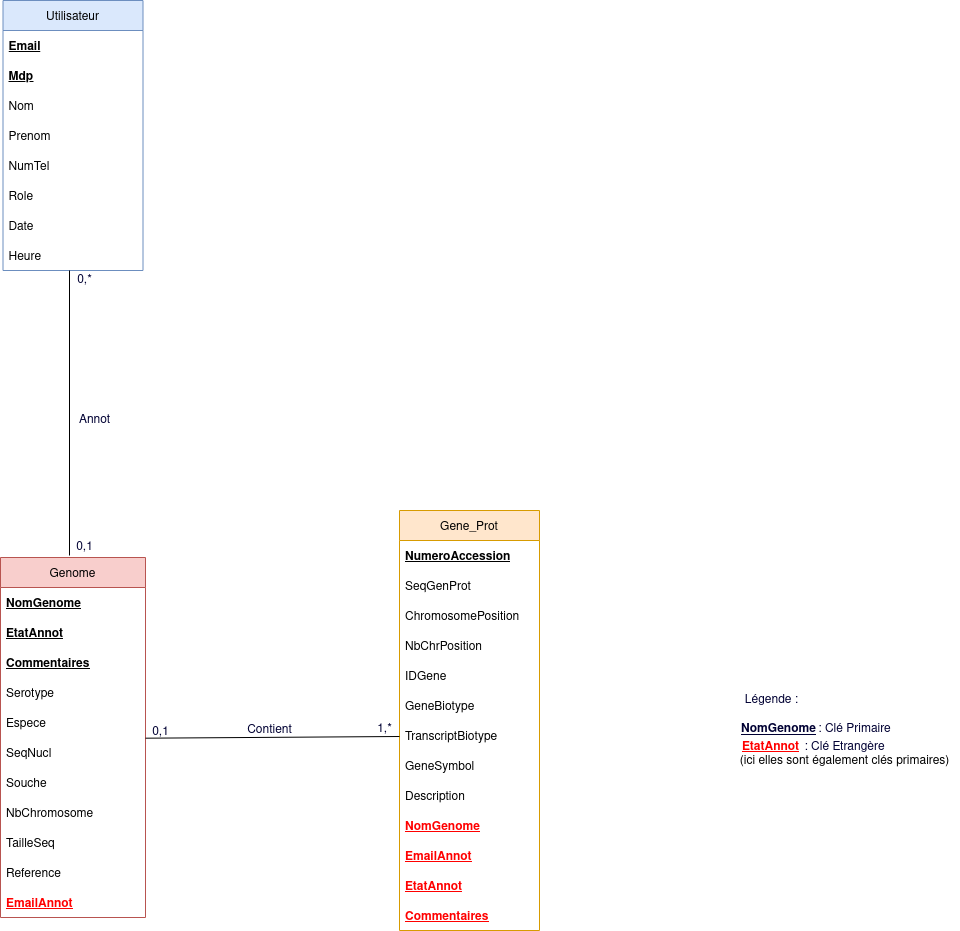

The diagram above was exported from draw.io. Its source (the exported page's mxGraphModel, read from the mxfile embedded in the PNG):
<mxGraphModel dx="1730" dy="1620" grid="1" gridSize="10" guides="1" tooltips="1" connect="1" arrows="1" fold="1" page="1" pageScale="1" pageWidth="1169" pageHeight="827" math="0" shadow="0">
  <root>
    <mxCell id="0" />
    <mxCell id="1" parent="0" />
    <mxCell id="ofiQlkM-8s7nTA_flnK--6" value="Genome" style="swimlane;fontStyle=0;childLayout=stackLayout;horizontal=1;startSize=30;horizontalStack=0;resizeParent=1;resizeParentMax=0;resizeLast=0;collapsible=1;marginBottom=0;fillColor=#f8cecc;strokeColor=#b85450;" parent="1" vertex="1">
      <mxGeometry x="181" y="77" width="145" height="360" as="geometry" />
    </mxCell>
    <mxCell id="ofiQlkM-8s7nTA_flnK--7" value="NomGenome " style="text;strokeColor=none;fillColor=none;align=left;verticalAlign=middle;spacingLeft=4;spacingRight=4;overflow=hidden;points=[[0,0.5],[1,0.5]];portConstraint=eastwest;rotatable=0;fontStyle=5" parent="ofiQlkM-8s7nTA_flnK--6" vertex="1">
      <mxGeometry y="30" width="145" height="30" as="geometry" />
    </mxCell>
    <mxCell id="ofiQlkM-8s7nTA_flnK--11" value="EtatAnnot" style="text;strokeColor=none;fillColor=none;align=left;verticalAlign=middle;spacingLeft=4;spacingRight=4;overflow=hidden;points=[[0,0.5],[1,0.5]];portConstraint=eastwest;rotatable=0;fontColor=#000000;fontStyle=5" parent="ofiQlkM-8s7nTA_flnK--6" vertex="1">
      <mxGeometry y="60" width="145" height="30" as="geometry" />
    </mxCell>
    <mxCell id="ofiQlkM-8s7nTA_flnK--13" value="Commentaires" style="text;strokeColor=none;fillColor=none;align=left;verticalAlign=middle;spacingLeft=4;spacingRight=4;overflow=hidden;points=[[0,0.5],[1,0.5]];portConstraint=eastwest;rotatable=0;fontColor=#000000;labelBackgroundColor=none;fontStyle=5" parent="ofiQlkM-8s7nTA_flnK--6" vertex="1">
      <mxGeometry y="90" width="145" height="30" as="geometry" />
    </mxCell>
    <mxCell id="ujT_GKu_Z72_-3zPbiDm-2" value="Serotype" style="text;strokeColor=none;fillColor=none;align=left;verticalAlign=middle;spacingLeft=4;spacingRight=4;overflow=hidden;points=[[0,0.5],[1,0.5]];portConstraint=eastwest;rotatable=0;fontStyle=0" parent="ofiQlkM-8s7nTA_flnK--6" vertex="1">
      <mxGeometry y="120" width="145" height="30" as="geometry" />
    </mxCell>
    <mxCell id="ofiQlkM-8s7nTA_flnK--9" value="Espece" style="text;strokeColor=none;fillColor=none;align=left;verticalAlign=middle;spacingLeft=4;spacingRight=4;overflow=hidden;points=[[0,0.5],[1,0.5]];portConstraint=eastwest;rotatable=0;" parent="ofiQlkM-8s7nTA_flnK--6" vertex="1">
      <mxGeometry y="150" width="145" height="30" as="geometry" />
    </mxCell>
    <mxCell id="ujT_GKu_Z72_-3zPbiDm-3" value="SeqNucl" style="text;strokeColor=none;fillColor=none;align=left;verticalAlign=middle;spacingLeft=4;spacingRight=4;overflow=hidden;points=[[0,0.5],[1,0.5]];portConstraint=eastwest;rotatable=0;" parent="ofiQlkM-8s7nTA_flnK--6" vertex="1">
      <mxGeometry y="180" width="145" height="30" as="geometry" />
    </mxCell>
    <mxCell id="ofiQlkM-8s7nTA_flnK--8" value="Souche" style="text;strokeColor=none;fillColor=none;align=left;verticalAlign=middle;spacingLeft=4;spacingRight=4;overflow=hidden;points=[[0,0.5],[1,0.5]];portConstraint=eastwest;rotatable=0;" parent="ofiQlkM-8s7nTA_flnK--6" vertex="1">
      <mxGeometry y="210" width="145" height="30" as="geometry" />
    </mxCell>
    <mxCell id="ujT_GKu_Z72_-3zPbiDm-4" value="NbChromosome" style="text;strokeColor=none;fillColor=none;align=left;verticalAlign=middle;spacingLeft=4;spacingRight=4;overflow=hidden;points=[[0,0.5],[1,0.5]];portConstraint=eastwest;rotatable=0;" parent="ofiQlkM-8s7nTA_flnK--6" vertex="1">
      <mxGeometry y="240" width="145" height="30" as="geometry" />
    </mxCell>
    <mxCell id="ujT_GKu_Z72_-3zPbiDm-6" value="TailleSeq" style="text;strokeColor=none;fillColor=none;align=left;verticalAlign=middle;spacingLeft=4;spacingRight=4;overflow=hidden;points=[[0,0.5],[1,0.5]];portConstraint=eastwest;rotatable=0;" parent="ofiQlkM-8s7nTA_flnK--6" vertex="1">
      <mxGeometry y="270" width="145" height="30" as="geometry" />
    </mxCell>
    <mxCell id="ujT_GKu_Z72_-3zPbiDm-5" value="Reference" style="text;strokeColor=none;fillColor=none;align=left;verticalAlign=middle;spacingLeft=4;spacingRight=4;overflow=hidden;points=[[0,0.5],[1,0.5]];portConstraint=eastwest;rotatable=0;" parent="ofiQlkM-8s7nTA_flnK--6" vertex="1">
      <mxGeometry y="300" width="145" height="30" as="geometry" />
    </mxCell>
    <mxCell id="ofiQlkM-8s7nTA_flnK--12" value="EmailAnnot" style="text;strokeColor=none;fillColor=none;align=left;verticalAlign=middle;spacingLeft=4;spacingRight=4;overflow=hidden;points=[[0,0.5],[1,0.5]];portConstraint=eastwest;rotatable=0;fontColor=#FF0000;fontStyle=5" parent="ofiQlkM-8s7nTA_flnK--6" vertex="1">
      <mxGeometry y="330" width="145" height="30" as="geometry" />
    </mxCell>
    <mxCell id="ofiQlkM-8s7nTA_flnK--14" value="Gene_Prot" style="swimlane;fontStyle=0;childLayout=stackLayout;horizontal=1;startSize=30;horizontalStack=0;resizeParent=1;resizeParentMax=0;resizeLast=0;collapsible=1;marginBottom=0;fillColor=#ffe6cc;strokeColor=#d79b00;" parent="1" vertex="1">
      <mxGeometry x="580" y="30" width="140" height="420" as="geometry" />
    </mxCell>
    <mxCell id="ofiQlkM-8s7nTA_flnK--15" value="NumeroAccession" style="text;strokeColor=none;fillColor=none;align=left;verticalAlign=middle;spacingLeft=4;spacingRight=4;overflow=hidden;points=[[0,0.5],[1,0.5]];portConstraint=eastwest;rotatable=0;fontStyle=5" parent="ofiQlkM-8s7nTA_flnK--14" vertex="1">
      <mxGeometry y="30" width="140" height="30" as="geometry" />
    </mxCell>
    <mxCell id="ofiQlkM-8s7nTA_flnK--16" value="SeqGenProt" style="text;strokeColor=none;fillColor=none;align=left;verticalAlign=middle;spacingLeft=4;spacingRight=4;overflow=hidden;points=[[0,0.5],[1,0.5]];portConstraint=eastwest;rotatable=0;" parent="ofiQlkM-8s7nTA_flnK--14" vertex="1">
      <mxGeometry y="60" width="140" height="30" as="geometry" />
    </mxCell>
    <mxCell id="ofiQlkM-8s7nTA_flnK--17" value="ChromosomePosition" style="text;strokeColor=none;fillColor=none;align=left;verticalAlign=middle;spacingLeft=4;spacingRight=4;overflow=hidden;points=[[0,0.5],[1,0.5]];portConstraint=eastwest;rotatable=0;" parent="ofiQlkM-8s7nTA_flnK--14" vertex="1">
      <mxGeometry y="90" width="140" height="30" as="geometry" />
    </mxCell>
    <mxCell id="ujT_GKu_Z72_-3zPbiDm-8" value="NbChrPosition" style="text;strokeColor=none;fillColor=none;align=left;verticalAlign=middle;spacingLeft=4;spacingRight=4;overflow=hidden;points=[[0,0.5],[1,0.5]];portConstraint=eastwest;rotatable=0;" parent="ofiQlkM-8s7nTA_flnK--14" vertex="1">
      <mxGeometry y="120" width="140" height="30" as="geometry" />
    </mxCell>
    <mxCell id="ujT_GKu_Z72_-3zPbiDm-9" value="IDGene" style="text;strokeColor=none;fillColor=none;align=left;verticalAlign=middle;spacingLeft=4;spacingRight=4;overflow=hidden;points=[[0,0.5],[1,0.5]];portConstraint=eastwest;rotatable=0;" parent="ofiQlkM-8s7nTA_flnK--14" vertex="1">
      <mxGeometry y="150" width="140" height="30" as="geometry" />
    </mxCell>
    <mxCell id="ujT_GKu_Z72_-3zPbiDm-10" value="GeneBiotype" style="text;strokeColor=none;fillColor=none;align=left;verticalAlign=middle;spacingLeft=4;spacingRight=4;overflow=hidden;points=[[0,0.5],[1,0.5]];portConstraint=eastwest;rotatable=0;" parent="ofiQlkM-8s7nTA_flnK--14" vertex="1">
      <mxGeometry y="180" width="140" height="30" as="geometry" />
    </mxCell>
    <mxCell id="ujT_GKu_Z72_-3zPbiDm-11" value="TranscriptBiotype" style="text;strokeColor=none;fillColor=none;align=left;verticalAlign=middle;spacingLeft=4;spacingRight=4;overflow=hidden;points=[[0,0.5],[1,0.5]];portConstraint=eastwest;rotatable=0;" parent="ofiQlkM-8s7nTA_flnK--14" vertex="1">
      <mxGeometry y="210" width="140" height="30" as="geometry" />
    </mxCell>
    <mxCell id="ofiQlkM-8s7nTA_flnK--18" value="GeneSymbol" style="text;strokeColor=none;fillColor=none;align=left;verticalAlign=middle;spacingLeft=4;spacingRight=4;overflow=hidden;points=[[0,0.5],[1,0.5]];portConstraint=eastwest;rotatable=0;" parent="ofiQlkM-8s7nTA_flnK--14" vertex="1">
      <mxGeometry y="240" width="140" height="30" as="geometry" />
    </mxCell>
    <mxCell id="ujT_GKu_Z72_-3zPbiDm-12" value="Description" style="text;strokeColor=none;fillColor=none;align=left;verticalAlign=middle;spacingLeft=4;spacingRight=4;overflow=hidden;points=[[0,0.5],[1,0.5]];portConstraint=eastwest;rotatable=0;" parent="ofiQlkM-8s7nTA_flnK--14" vertex="1">
      <mxGeometry y="270" width="140" height="30" as="geometry" />
    </mxCell>
    <mxCell id="ujT_GKu_Z72_-3zPbiDm-15" value="NomGenome" style="text;strokeColor=none;fillColor=none;align=left;verticalAlign=middle;spacingLeft=4;spacingRight=4;overflow=hidden;points=[[0,0.5],[1,0.5]];portConstraint=eastwest;rotatable=0;fontColor=#FF0000;fontStyle=5" parent="ofiQlkM-8s7nTA_flnK--14" vertex="1">
      <mxGeometry y="300" width="140" height="30" as="geometry" />
    </mxCell>
    <mxCell id="ofiQlkM-8s7nTA_flnK--29" value="EmailAnnot" style="text;strokeColor=none;fillColor=none;align=left;verticalAlign=middle;spacingLeft=4;spacingRight=4;overflow=hidden;points=[[0,0.5],[1,0.5]];portConstraint=eastwest;rotatable=0;fontColor=#FF0000;fontStyle=5" parent="ofiQlkM-8s7nTA_flnK--14" vertex="1">
      <mxGeometry y="330" width="140" height="30" as="geometry" />
    </mxCell>
    <mxCell id="ofiQlkM-8s7nTA_flnK--19" value="EtatAnnot" style="text;strokeColor=none;fillColor=none;align=left;verticalAlign=middle;spacingLeft=4;spacingRight=4;overflow=hidden;points=[[0,0.5],[1,0.5]];portConstraint=eastwest;rotatable=0;fontColor=#FF0000;fontStyle=5" parent="ofiQlkM-8s7nTA_flnK--14" vertex="1">
      <mxGeometry y="360" width="140" height="30" as="geometry" />
    </mxCell>
    <mxCell id="ujT_GKu_Z72_-3zPbiDm-14" value="Commentaires" style="text;strokeColor=none;fillColor=none;align=left;verticalAlign=middle;spacingLeft=4;spacingRight=4;overflow=hidden;points=[[0,0.5],[1,0.5]];portConstraint=eastwest;rotatable=0;fontColor=#FF0000;fontStyle=5" parent="ofiQlkM-8s7nTA_flnK--14" vertex="1">
      <mxGeometry y="390" width="140" height="30" as="geometry" />
    </mxCell>
    <mxCell id="ofiQlkM-8s7nTA_flnK--21" value="Utilisateur" style="swimlane;fontStyle=0;childLayout=stackLayout;horizontal=1;startSize=30;horizontalStack=0;resizeParent=1;resizeParentMax=0;resizeLast=0;collapsible=1;marginBottom=0;fillColor=#dae8fc;strokeColor=#6c8ebf;" parent="1" vertex="1">
      <mxGeometry x="183.5" y="-480" width="140" height="270" as="geometry" />
    </mxCell>
    <mxCell id="ofiQlkM-8s7nTA_flnK--22" value="Email " style="text;strokeColor=none;fillColor=none;align=left;verticalAlign=middle;spacingLeft=4;spacingRight=4;overflow=hidden;points=[[0,0.5],[1,0.5]];portConstraint=eastwest;rotatable=0;fontStyle=5" parent="ofiQlkM-8s7nTA_flnK--21" vertex="1">
      <mxGeometry y="30" width="140" height="30" as="geometry" />
    </mxCell>
    <mxCell id="ofiQlkM-8s7nTA_flnK--26" value="Mdp" style="text;strokeColor=none;fillColor=none;align=left;verticalAlign=middle;spacingLeft=4;spacingRight=4;overflow=hidden;points=[[0,0.5],[1,0.5]];portConstraint=eastwest;rotatable=0;fontStyle=5" parent="ofiQlkM-8s7nTA_flnK--21" vertex="1">
      <mxGeometry y="60" width="140" height="30" as="geometry" />
    </mxCell>
    <mxCell id="ofiQlkM-8s7nTA_flnK--23" value="Nom" style="text;strokeColor=none;fillColor=none;align=left;verticalAlign=middle;spacingLeft=4;spacingRight=4;overflow=hidden;points=[[0,0.5],[1,0.5]];portConstraint=eastwest;rotatable=0;" parent="ofiQlkM-8s7nTA_flnK--21" vertex="1">
      <mxGeometry y="90" width="140" height="30" as="geometry" />
    </mxCell>
    <mxCell id="ofiQlkM-8s7nTA_flnK--24" value="Prenom" style="text;strokeColor=none;fillColor=none;align=left;verticalAlign=middle;spacingLeft=4;spacingRight=4;overflow=hidden;points=[[0,0.5],[1,0.5]];portConstraint=eastwest;rotatable=0;" parent="ofiQlkM-8s7nTA_flnK--21" vertex="1">
      <mxGeometry y="120" width="140" height="30" as="geometry" />
    </mxCell>
    <mxCell id="ofiQlkM-8s7nTA_flnK--25" value="NumTel    " style="text;strokeColor=none;fillColor=none;align=left;verticalAlign=middle;spacingLeft=4;spacingRight=4;overflow=hidden;points=[[0,0.5],[1,0.5]];portConstraint=eastwest;rotatable=0;" parent="ofiQlkM-8s7nTA_flnK--21" vertex="1">
      <mxGeometry y="150" width="140" height="30" as="geometry" />
    </mxCell>
    <mxCell id="ofiQlkM-8s7nTA_flnK--27" value="Role" style="text;strokeColor=none;fillColor=none;align=left;verticalAlign=middle;spacingLeft=4;spacingRight=4;overflow=hidden;points=[[0,0.5],[1,0.5]];portConstraint=eastwest;rotatable=0;" parent="ofiQlkM-8s7nTA_flnK--21" vertex="1">
      <mxGeometry y="180" width="140" height="30" as="geometry" />
    </mxCell>
    <mxCell id="ofiQlkM-8s7nTA_flnK--30" value="Date" style="text;strokeColor=none;fillColor=none;align=left;verticalAlign=middle;spacingLeft=4;spacingRight=4;overflow=hidden;points=[[0,0.5],[1,0.5]];portConstraint=eastwest;rotatable=0;" parent="ofiQlkM-8s7nTA_flnK--21" vertex="1">
      <mxGeometry y="210" width="140" height="30" as="geometry" />
    </mxCell>
    <mxCell id="ofiQlkM-8s7nTA_flnK--31" value="Heure" style="text;strokeColor=none;fillColor=none;align=left;verticalAlign=middle;spacingLeft=4;spacingRight=4;overflow=hidden;points=[[0,0.5],[1,0.5]];portConstraint=eastwest;rotatable=0;" parent="ofiQlkM-8s7nTA_flnK--21" vertex="1">
      <mxGeometry y="240" width="140" height="30" as="geometry" />
    </mxCell>
    <mxCell id="ofiQlkM-8s7nTA_flnK--32" style="edgeStyle=none;rounded=0;orthogonalLoop=1;jettySize=auto;html=1;exitX=0.953;exitY=1.09;exitDx=0;exitDy=0;fontColor=#FF0000;endArrow=none;endFill=0;exitPerimeter=0;" parent="1" edge="1">
      <mxGeometry relative="1" as="geometry">
        <mxPoint x="326.00000000000006" y="257.69000000000005" as="sourcePoint" />
        <mxPoint x="580" y="256" as="targetPoint" />
      </mxGeometry>
    </mxCell>
    <mxCell id="ofiQlkM-8s7nTA_flnK--35" value="&lt;font color=&quot;#000033&quot;&gt;Contient&lt;/font&gt;" style="text;html=1;align=center;verticalAlign=middle;resizable=0;points=[];autosize=1;strokeColor=none;fillColor=none;fontColor=#FF0000;" parent="1" vertex="1">
      <mxGeometry x="420" y="240" width="60" height="20" as="geometry" />
    </mxCell>
    <mxCell id="ofiQlkM-8s7nTA_flnK--36" value="&lt;font color=&quot;#000033&quot;&gt;0,1&lt;/font&gt;" style="text;html=1;align=center;verticalAlign=middle;resizable=0;points=[];autosize=1;strokeColor=none;fillColor=none;fontColor=#FF0000;" parent="1" vertex="1">
      <mxGeometry x="326" y="242" width="30" height="20" as="geometry" />
    </mxCell>
    <mxCell id="ofiQlkM-8s7nTA_flnK--37" value="&lt;font color=&quot;#000033&quot;&gt;1,*&lt;/font&gt;" style="text;html=1;align=center;verticalAlign=middle;resizable=0;points=[];autosize=1;strokeColor=none;fillColor=none;fontColor=#FF0000;" parent="1" vertex="1">
      <mxGeometry x="550" y="239" width="30" height="20" as="geometry" />
    </mxCell>
    <mxCell id="ofiQlkM-8s7nTA_flnK--38" value="&lt;font color=&quot;#000033&quot;&gt;0,*&lt;/font&gt;" style="text;html=1;align=center;verticalAlign=middle;resizable=0;points=[];autosize=1;strokeColor=none;fillColor=none;fontColor=#FF0000;" parent="1" vertex="1">
      <mxGeometry x="250" y="-210" width="30" height="20" as="geometry" />
    </mxCell>
    <mxCell id="ofiQlkM-8s7nTA_flnK--39" value="&lt;font color=&quot;#000033&quot;&gt;0,1&lt;/font&gt;" style="text;html=1;align=center;verticalAlign=middle;resizable=0;points=[];autosize=1;strokeColor=none;fillColor=none;fontColor=#FF0000;" parent="1" vertex="1">
      <mxGeometry x="250" y="57" width="30" height="20" as="geometry" />
    </mxCell>
    <mxCell id="ofiQlkM-8s7nTA_flnK--40" value="&lt;font color=&quot;#000033&quot;&gt;Annot&lt;/font&gt;" style="text;html=1;align=center;verticalAlign=middle;resizable=0;points=[];autosize=1;strokeColor=none;fillColor=none;fontColor=#FF0000;" parent="1" vertex="1">
      <mxGeometry x="250" y="-70" width="50" height="20" as="geometry" />
    </mxCell>
    <mxCell id="ofiQlkM-8s7nTA_flnK--41" value="&lt;div&gt;&lt;font color=&quot;#000033&quot;&gt;Légende : &lt;/font&gt;&lt;br&gt;&lt;/div&gt;" style="text;html=1;align=center;verticalAlign=middle;resizable=0;points=[];autosize=1;strokeColor=none;fillColor=none;fontColor=#FF0000;" parent="1" vertex="1">
      <mxGeometry x="917" y="210" width="70" height="20" as="geometry" />
    </mxCell>
    <mxCell id="ofiQlkM-8s7nTA_flnK--43" value="&lt;font color=&quot;#000033&quot;&gt;&lt;u&gt;&lt;b&gt;NomGenome&lt;/b&gt;&lt;/u&gt;&lt;/font&gt;" style="text;whiteSpace=wrap;html=1;fontColor=#FF0000;" parent="1" vertex="1">
      <mxGeometry x="920" y="235" width="100" height="30" as="geometry" />
    </mxCell>
    <mxCell id="ofiQlkM-8s7nTA_flnK--44" value="&lt;font color=&quot;#000033&quot;&gt;: Clé Primaire&lt;/font&gt;" style="text;html=1;align=center;verticalAlign=middle;resizable=0;points=[];autosize=1;strokeColor=none;fillColor=none;fontColor=#FF0000;" parent="1" vertex="1">
      <mxGeometry x="990" y="239" width="90" height="20" as="geometry" />
    </mxCell>
    <mxCell id="ofiQlkM-8s7nTA_flnK--48" value="EtatAnnot" style="text;strokeColor=none;fillColor=none;align=left;verticalAlign=middle;spacingLeft=4;spacingRight=4;overflow=hidden;points=[[0,0.5],[1,0.5]];portConstraint=eastwest;rotatable=0;fontColor=#FF0000;fontStyle=5" parent="1" vertex="1">
      <mxGeometry x="917" y="250" width="140" height="30" as="geometry" />
    </mxCell>
    <mxCell id="ofiQlkM-8s7nTA_flnK--49" value="&lt;div&gt;&lt;font color=&quot;#000033&quot;&gt;: Clé Etrangère&lt;/font&gt; &lt;br&gt;&lt;/div&gt;&lt;div&gt;&lt;font color=&quot;#000000&quot;&gt;(ici elles sont également clés primaires)&lt;/font&gt;&lt;/div&gt;" style="text;html=1;align=center;verticalAlign=middle;resizable=0;points=[];autosize=1;strokeColor=none;fillColor=none;fontColor=#FF0000;" parent="1" vertex="1">
      <mxGeometry x="910" y="259" width="230" height="30" as="geometry" />
    </mxCell>
    <mxCell id="sCbCFDHZjW4_azJxZamG-1" style="edgeStyle=none;rounded=0;orthogonalLoop=1;jettySize=auto;html=1;fontColor=#FF0000;endArrow=none;endFill=0;" edge="1" parent="1">
      <mxGeometry relative="1" as="geometry">
        <mxPoint x="250" y="75" as="targetPoint" />
        <mxPoint x="250" y="-210" as="sourcePoint" />
      </mxGeometry>
    </mxCell>
  </root>
</mxGraphModel>